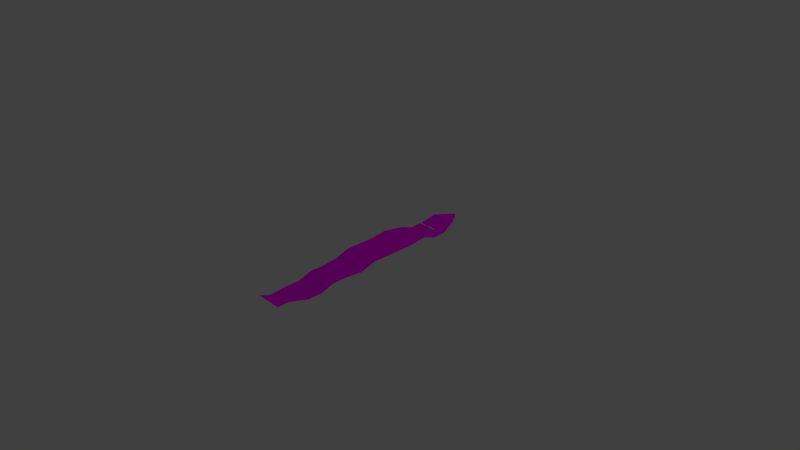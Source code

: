 # Source: seetang.blend  (saved by Blender 2.76.0; exported with 4.5.12 LTS)
import bpy
from mathutils import Matrix  # noqa: F401  (used for matrix-valued properties, if any)

bpy.ops.wm.read_factory_settings(use_empty=True)
scene = bpy.context.scene
scene.name = 'Scene'

# ---- collections
col_collection_1 = bpy.data.collections.new('Collection 1'); scene.collection.children.link(col_collection_1)

# ---- images (referenced by path relative to the original .blend; pixels are not part of the script)
import os
ASSET_DIR = os.environ.get("B2B_ASSET_DIR", "")  # directory of the original .blend (textures are referenced by path, not embedded)
HERE = os.path.dirname(os.path.abspath(__file__))  # packed textures are extracted next to this script under _unpacked/

def load_image(name, relpath, width, height, colorspace="sRGB"):
    """Load a texture the original file referenced (path relative to the .blend, or extracted next to this script)."""
    p = next((c for c in (os.path.join(HERE, relpath), os.path.join(ASSET_DIR, relpath)) if relpath and os.path.exists(c)), "")
    if p:
        img = bpy.data.images.load(p, check_existing=True)
        img.name = name
    else:  # same state as the original file: an image datablock whose file is absent (Cycles renders it pink)
        img = bpy.data.images.new(name, width, height)
        img.source = "FILE"
        img.filepath = "//" + (relpath or name)
    img.colorspace_settings.name = colorspace
    return img
img_seetang_jpg = load_image('seetang.jpg', 'seetang.jpg', 1024, 1024, 'sRGB')

# ---- materials (node trees are filled in below, after node groups)
mat_material_001 = bpy.data.materials.new('Material.001')
mat_material_001.alpha_threshold = 0.0
mat_material_001.roughness = 0.5

# ---- material node trees
mat_material_001.use_nodes = True; mat_material_001.node_tree.nodes.clear()
_N = mat_material_001.node_tree.nodes; _L = mat_material_001.node_tree.links
n0 = _N.new('ShaderNodeOutputMaterial'); n0.name = 'Material Output'; n0.location = (300, 300)
n1 = _N.new('ShaderNodeBsdfDiffuse'); n1.name = 'Diffuse BSDF'; n1.location = (10, 300)
n2 = _N.new('ShaderNodeTexImage'); n2.name = 'Image Texture'; n2.location = (-180, 300)
n2.width = 140
n2.image = img_seetang_jpg
_L.new(n1.outputs[0], n0.inputs[0])
_L.new(n2.outputs[0], n1.inputs[0])
n0.is_active_output = True

# ---- world
world_world = bpy.data.worlds.new('World'); scene.world = world_world
world_world.color = (0.05088, 0.05088, 0.05088)
world_world.use_sun_shadow = False
world_world.sun_shadow_jitter_overblur = 0.0
world_world.cycles.sampling_method = 'MANUAL'
world_world.cycles.sample_map_resolution = 256

# ---- cameras
cam_camera = bpy.data.cameras.new('Camera')
cam_camera.clip_end = 100.0
cam_camera.lens = 35.0
cam_camera.sensor_width = 32.0
cam_camera.sensor_height = 18.0
cam_camera.ortho_scale = 7.314
cam_camera.dof.focus_distance = 0.0

# ---- lights
light_lamp = bpy.data.lights.new('Lamp', 'POINT')
light_lamp.transmission_factor = 0.0
light_lamp.cutoff_distance = 30.0
light_lamp.energy = 100.0
light_lamp.shadow_buffer_clip_start = 1.001
light_lamp.shadow_soft_size = 0.1
light_lamp.shadow_maximum_resolution = 0.006
light_lamp.use_absolute_resolution = True
light_lamp.cycles.use_multiple_importance_sampling = False

# ---- meshes
me_plane = bpy.data.meshes.new('Plane')
me_plane.from_pydata([(-0.7562, -0.9848, 0.0), (0.7562, -0.9848, 0.0), (-1.015, -0.0009456, 0.1324), (0.0, -0.9848, 0.0), (1.015, -0.0009456, 0.1324), (0.0, -0.0009456, 0.1324), (-0.8723, -0.508, 0.0), (0.3781, -0.9848, 0.0), (0.87, 0.5244, 0.0), (-0.8628, 0.5244, 0.0), (-0.3781, -0.9848, 0.0), (0.8723, -0.508, 0.0), (0.003611, 0.5244, 0.0), (0.0, -0.508, 0.0), (-0.5076, -0.0009456, 0.1324), (0.5076, -0.0009456, 0.1324), (0.4362, -0.508, 0.0), (-0.4362, -0.508, 0.0), (-0.4296, 0.5244, 0.0), (0.4368, 0.5244, 0.0), (-0.8723, -0.7261, -0.1232), (0.5671, -0.9848, 0.0), (-1.015, 0.2528, 0.1865), (-0.189, -0.9848, 0.0), (1.0, -0.25, 0.0), (0.0, -0.25, 0.0), (-0.7613, -0.0009456, 0.1324), (0.2538, -0.0009456, 0.1324), (-1.0, -0.25, 0.0), (0.189, -0.9848, 0.0), (1.015, 0.2528, 0.1324), (-0.5671, -0.9848, 0.0), (0.8723, -0.7261, -0.1232), (0.0, 0.2528, 0.1865), (0.0, -0.7261, -0.1232), (-0.2538, -0.0009456, 0.1324), (0.7613, -0.0009456, 0.1324), (0.5, -0.25, 0.0), (0.4362, -0.7261, -0.1232), (0.2181, -0.508, 0.0), (0.6542, -0.508, 0.0), (-0.5, -0.25, 0.0), (-0.4362, -0.7261, -0.1232), (-0.6542, -0.508, 0.0), (-0.2181, -0.508, 0.0), (-0.5076, 0.2528, 0.1865), (-0.6462, 0.5244, 0.0), (-0.213, 0.5244, 0.0), (0.5076, 0.2528, 0.1865), (0.2202, 0.5244, 0.0), (0.6534, 0.5244, 0.0), (0.7613, 0.2528, 0.1865), (0.2538, 0.2528, 0.1865), (-0.2538, 0.2528, 0.1865), (-0.7613, 0.2528, 0.1865), (-0.2181, -0.7261, -0.1232), (-0.6542, -0.7261, -0.1232), (-0.75, -0.25, 0.0), (0.6542, -0.7261, -0.1232), (0.2181, -0.7261, -0.1232), (0.25, -0.25, 0.0), (0.75, -0.25, 0.0), (-0.25, -0.25, 0.0), (-0.7562, -0.8902, -0.1232), (0.6617, -0.9848, 0.0), (-1.015, 0.1259, 0.1324), (-0.09452, -0.9848, 0.0), (1.015, -0.1278, 0.1324), (0.0, -0.1278, 0.1324), (-0.8882, -0.0009456, 0.1324), (0.1269, -0.0009456, 0.1324), (-0.8723, -0.3989, 0.0), (0.2836, -0.9848, 0.0), (0.87, 0.4161, 0.1324), (-0.8628, 0.6327, 0.0), (-0.4726, -0.9848, 0.0), (0.8723, -0.617, -0.1232), (0.003611, 0.4161, 0.1324), (0.0, -0.617, -0.1232), (-0.3807, -0.0009456, 0.1324), (0.6345, -0.0009456, 0.1324), (0.5076, -0.1278, 0.1324), (0.4362, -0.617, -0.1232), (0.109, -0.508, 0.0), (0.5452, -0.508, 0.0), (-0.5076, -0.1278, 0.1324), (-0.4362, -0.617, -0.1232), (-0.7633, -0.508, 0.0), (-0.3271, -0.508, 0.0), (-0.4296, 0.4161, 0.1324), (-0.7545, 0.5244, 0.0), (-0.3213, 0.5244, 0.0), (0.4368, 0.4161, 0.1324), (0.1119, 0.5244, 0.0), (0.5451, 0.5244, 0.0), (-0.8723, -0.617, -0.1232), (0.4726, -0.9848, 0.0), (0.87, 0.6327, 0.0), (-0.8628, 0.4161, 0.1324), (-0.2836, -0.9848, 0.0), (0.8723, -0.3989, 0.0), (0.0, 0.625, 0.0), (0.0, -0.3989, 0.0), (-0.6345, -0.0009456, 0.1324), (0.3807, -0.0009456, 0.1324), (-1.015, -0.1278, 0.1324), (0.09452, -0.9848, 0.0), (1.015, 0.1259, 0.1324), (-0.6617, -0.9848, 0.0), (0.7562, -0.8902, 0.0), (0.0, 0.1259, 0.1324), (0.0, -0.8902, -0.1232), (-0.1269, -0.0009456, 0.1324), (0.8882, -0.0009456, 0.1324), (0.4362, -0.3989, 0.0), (0.3781, -0.8902, 0.0), (0.3271, -0.508, 0.0), (0.7633, -0.508, 0.0), (-0.4362, -0.3989, 0.0), (-0.3781, -0.8902, -0.1232), (-0.5452, -0.508, 0.0), (-0.109, -0.508, 0.0), (-0.5, 0.625, 0.0), (-0.5076, 0.1259, 0.1324), (-0.5379, 0.5244, 0.0), (-0.1047, 0.5244, 0.0), (0.4368, 0.6327, 0.0), (0.5076, 0.1259, 0.1324), (0.3285, 0.5244, 0.0), (0.7617, 0.5244, 0.0), (0.6534, 0.4161, 0.1324), (0.7613, 0.1259, 0.1324), (0.6345, 0.2528, 0.1865), (0.8882, 0.2528, 0.1865), (0.2202, 0.4161, 0.1324), (0.2538, 0.1259, 0.1324), (0.1269, 0.2528, 0.1865), (0.3807, 0.2528, 0.1865), (0.2202, 0.6327, 0.0), (-0.213, 0.4161, 0.1324), (-0.2538, 0.1259, 0.1324), (-0.3807, 0.2528, 0.1865), (-0.1269, 0.2528, 0.1865), (-0.6462, 0.4161, 0.1324), (-0.7613, 0.1259, 0.1324), (-0.8882, 0.2528, 0.1865), (-0.6345, 0.2528, 0.1865), (-0.75, 0.625, 0.0), (-0.2181, -0.617, -0.1232), (-0.189, -0.8902, -0.1232), (-0.3271, -0.7261, -0.1232), (-0.109, -0.7261, -0.1232), (-0.6542, -0.617, -0.1232), (-0.5671, -0.8902, -0.1232), (-0.7633, -0.7261, -0.1232), (-0.5452, -0.7261, -0.1232), (-0.7613, -0.1278, 0.1324), (-0.6542, -0.3989, 0.0), (-0.875, -0.25, 0.0), (-0.625, -0.25, 0.0), (0.6542, -0.617, -0.1232), (0.5671, -0.8902, 0.0), (0.5452, -0.7261, -0.1232), (0.7633, -0.7261, -0.1232), (0.2181, -0.617, -0.1232), (0.189, -0.8902, 0.0), (0.109, -0.7261, -0.1232), (0.3271, -0.7261, -0.1232), (0.2538, -0.1278, 0.1324), (0.2181, -0.3989, 0.0), (0.125, -0.25, 0.0), (0.375, -0.25, 0.0), (0.7613, -0.1278, 0.1324), (0.6542, -0.3989, 0.0), (0.625, -0.25, 0.0), (0.875, -0.25, 0.0), (-0.2538, -0.1278, 0.1324), (-0.2181, -0.3989, 0.0), (-0.375, -0.25, 0.0), (-0.125, -0.25, 0.0), (-0.25, 0.625, 0.0), (0.6534, 0.6327, 0.0), (0.7617, 0.6327, 0.0), (0.5451, 0.6327, 0.0), (-0.125, 0.625, 0.0), (-0.3213, 0.6327, 0.0), (-0.109, -0.3989, 0.0), (-0.3271, -0.3989, 0.0), (-0.3807, -0.1278, 0.1324), (0.7633, -0.3989, 0.0), (0.5452, -0.3989, 0.0), (0.6345, -0.1278, 0.1324), (0.3271, -0.3989, 0.0), (0.109, -0.3989, 0.0), (0.1269, -0.1278, 0.1324), (0.2836, -0.8902, 0.0), (0.09452, -0.8902, -0.1232), (0.109, -0.617, -0.1232), (0.6617, -0.8902, 0.0), (0.4726, -0.8902, 0.0), (0.5452, -0.617, -0.1232), (-0.5452, -0.3989, 0.0), (-0.7633, -0.3989, 0.0), (-0.8882, -0.1278, 0.1324), (-0.4726, -0.8902, -0.1232), (-0.6617, -0.8902, -0.1232), (-0.7633, -0.617, -0.1232), (-0.09452, -0.8902, -0.1232), (-0.2836, -0.8902, -0.1232), (-0.3271, -0.617, -0.1232), (-0.625, 0.625, 0.0), (-0.875, 0.625, 0.0), (-0.6345, 0.1259, 0.1324), (-0.8882, 0.1259, 0.1324), (-0.7545, 0.4161, 0.1324), (-0.1269, 0.1259, 0.1324), (-0.3807, 0.1259, 0.1324), (-0.3213, 0.4161, 0.1324), (0.3285, 0.6327, 0.0), (0.125, 0.625, 0.0), (0.3807, 0.1259, 0.1324), (0.1269, 0.1259, 0.1324), (0.1119, 0.4161, 0.1324), (0.8882, 0.1259, 0.1324), (0.6345, 0.1259, 0.1324), (0.5451, 0.4161, 0.1324), (0.7617, 0.4161, 0.1324), (0.3285, 0.4161, 0.1324), (-0.1047, 0.4161, 0.1324), (-0.5379, 0.4161, 0.1324), (-0.109, -0.617, -0.1232), (-0.5452, -0.617, -0.1232), (-0.6345, -0.1278, 0.1324), (0.7633, -0.617, -0.1232), (0.3271, -0.617, -0.1232), (0.3807, -0.1278, 0.1324), (0.8882, -0.1278, 0.1324), (-0.1269, -0.1278, 0.1324), (0.03776, 0.891, 0.1446), (-0.03054, 0.891, 0.0), (0.003611, 0.891, 0.0), (0.02068, 0.891, 0.0), (-0.01346, 0.891, 0.0), (0.7043, 0.7617, 0.1446), (0.02922, 0.891, 0.0), (-0.004926, 0.891, 0.0), (0.003611, 0.7617, 0.1446), (0.01215, 0.891, 0.1446), (-0.6971, 0.7617, 0.1446), (-0.022, 0.891, 0.0), (-0.3468, 0.7617, 0.1446), (0.354, 0.7617, 0.1446), (0.1788, 0.7617, 0.1446), (-0.5219, 0.7617, 0.1446), (-0.1716, 0.7617, 0.1446), (0.5292, 0.7617, 0.1446), (-0.03054, 0.8952, 0.0), (0.03349, 0.891, 0.0), (-0.0006576, 0.891, 0.0), (0.003611, 0.8952, 0.0), (0.01642, 0.891, 0.0), (-0.8633, 0.6326, 0.0), (-0.01773, 0.891, 0.0), (0.02068, 0.8952, 0.0), (-0.01346, 0.8952, 0.0), (0.8705, 0.6326, 0.0), (0.02495, 0.891, 0.0), (-0.009194, 0.891, 0.0), (0.003611, 0.6326, 0.0), (0.007879, 0.891, 0.1446), (0.03776, 0.8952, 0.1446), (-0.02627, 0.891, 0.0), (-0.4299, 0.6326, 0.0), (0.4371, 0.6326, 0.0), (-0.004926, 0.8952, 0.0), (0.2203, 0.6326, 0.0), (0.0912, 0.7617, 0.1446), (0.2664, 0.7617, 0.1446), (0.02922, 0.8952, 0.0), (-0.6466, 0.6326, 0.0), (-0.6095, 0.7617, 0.1446), (-0.4343, 0.7617, 0.1446), (0.01215, 0.8952, 0.0), (-0.2131, 0.6326, 0.0), (-0.2592, 0.7617, 0.1446), (-0.08398, 0.7617, 0.1446), (-0.022, 0.8952, 0.0), (0.6538, 0.6326, 0.0), (0.4416, 0.7617, 0.1446), (0.6167, 0.7617, 0.1446), (0.7622, 0.6326, 0.0), (0.5454, 0.6326, 0.0), (-0.01773, 0.8952, 0.0), (-0.1048, 0.6326, 0.0), (-0.3215, 0.6326, 0.0), (0.01642, 0.8952, 0.0), (-0.5382, 0.6326, 0.0), (-0.755, 0.6326, 0.0), (0.03349, 0.8952, 0.0), (0.3287, 0.6326, 0.0), (0.112, 0.6326, 0.0), (-0.0006576, 0.8952, 0.0), (-0.009194, 0.8952, 0.0), (0.02495, 0.8952, 0.0), (0.007879, 0.8952, 0.1446), (-0.02627, 0.8952, 0.0)], [], [(237, 68, 5, 112), (236, 67, 4, 113), (235, 81, 15, 104), (234, 82, 16, 116), (233, 76, 11, 117), (232, 85, 14, 103), (231, 86, 17, 120), (230, 78, 13, 121), (229, 89, 18, 124), (228, 77, 12, 125), (227, 92, 19, 128), (226, 73, 8, 129), (225, 130, 50, 94), (224, 131, 51, 132), (223, 107, 30, 133), (222, 134, 49, 93), (221, 135, 52, 136), (220, 127, 48, 137), (217, 139, 47, 91), (216, 140, 53, 141), (215, 110, 33, 142), (214, 143, 46, 90), (213, 144, 54, 145), (212, 123, 45, 146), (209, 148, 44, 88), (208, 149, 55, 150), (207, 111, 34, 151), (206, 152, 43, 87), (205, 153, 56, 154), (204, 119, 42, 155), (203, 156, 26, 69), (202, 157, 57, 158), (201, 118, 41, 159), (200, 160, 40, 84), (199, 161, 58, 162), (198, 109, 32, 163), (197, 164, 39, 83), (196, 165, 59, 166), (195, 115, 38, 167), (194, 168, 27, 70), (193, 169, 60, 170), (192, 114, 37, 171), (191, 172, 36, 80), (190, 173, 61, 174), (189, 100, 24, 175), (188, 176, 35, 79), (187, 177, 62, 178), (186, 102, 25, 179), (50, 129, 182, 181), (129, 8, 97, 182), (19, 94, 183, 126), (94, 50, 181, 183), (47, 125, 184, 180), (125, 12, 101, 184), (18, 91, 185, 122), (91, 47, 180, 185), (177, 186, 179, 62), (44, 121, 186, 177), (121, 13, 102, 186), (118, 187, 178, 41), (17, 88, 187, 118), (88, 44, 177, 187), (85, 188, 79, 14), (41, 178, 188, 85), (178, 62, 176, 188), (173, 189, 175, 61), (40, 117, 189, 173), (117, 11, 100, 189), (114, 190, 174, 37), (16, 84, 190, 114), (84, 40, 173, 190), (81, 191, 80, 15), (37, 174, 191, 81), (174, 61, 172, 191), (169, 192, 171, 60), (39, 116, 192, 169), (116, 16, 114, 192), (102, 193, 170, 25), (13, 83, 193, 102), (83, 39, 169, 193), (68, 194, 70, 5), (25, 170, 194, 68), (170, 60, 168, 194), (165, 195, 167, 59), (29, 72, 195, 165), (72, 7, 115, 195), (111, 196, 166, 34), (3, 106, 196, 111), (106, 29, 165, 196), (78, 197, 83, 13), (34, 166, 197, 78), (166, 59, 164, 197), (161, 198, 163, 58), (21, 64, 198, 161), (64, 1, 109, 198), (115, 199, 162, 38), (7, 96, 199, 115), (96, 21, 161, 199), (82, 200, 84, 16), (38, 162, 200, 82), (162, 58, 160, 200), (157, 201, 159, 57), (43, 120, 201, 157), (120, 17, 118, 201), (71, 202, 158, 28), (6, 87, 202, 71), (87, 43, 157, 202), (105, 203, 69, 2), (28, 158, 203, 105), (158, 57, 156, 203), (153, 204, 155, 56), (31, 75, 204, 153), (75, 10, 119, 204), (63, 205, 154, 20), (0, 108, 205, 63), (108, 31, 153, 205), (95, 206, 87, 6), (20, 154, 206, 95), (154, 56, 152, 206), (149, 207, 151, 55), (23, 66, 207, 149), (66, 3, 111, 207), (119, 208, 150, 42), (10, 99, 208, 119), (99, 23, 149, 208), (86, 209, 88, 17), (42, 150, 209, 86), (150, 55, 148, 209), (46, 124, 210, 147), (124, 18, 122, 210), (9, 90, 211, 74), (90, 46, 147, 211), (144, 212, 146, 54), (26, 103, 212, 144), (103, 14, 123, 212), (65, 213, 145, 22), (2, 69, 213, 65), (69, 26, 144, 213), (98, 214, 90, 9), (22, 145, 214, 98), (145, 54, 143, 214), (140, 215, 142, 53), (35, 112, 215, 140), (112, 5, 110, 215), (123, 216, 141, 45), (14, 79, 216, 123), (79, 35, 140, 216), (89, 217, 91, 18), (45, 141, 217, 89), (141, 53, 139, 217), (49, 128, 218, 138), (128, 19, 126, 218), (12, 93, 219, 101), (93, 49, 138, 219), (135, 220, 137, 52), (27, 104, 220, 135), (104, 15, 127, 220), (110, 221, 136, 33), (5, 70, 221, 110), (70, 27, 135, 221), (77, 222, 93, 12), (33, 136, 222, 77), (136, 52, 134, 222), (131, 223, 133, 51), (36, 113, 223, 131), (113, 4, 107, 223), (127, 224, 132, 48), (15, 80, 224, 127), (80, 36, 131, 224), (92, 225, 94, 19), (48, 132, 225, 92), (132, 51, 130, 225), (130, 226, 129, 50), (51, 133, 226, 130), (133, 30, 73, 226), (134, 227, 128, 49), (52, 137, 227, 134), (137, 48, 92, 227), (139, 228, 125, 47), (53, 142, 228, 139), (142, 33, 77, 228), (143, 229, 124, 46), (54, 146, 229, 143), (146, 45, 89, 229), (148, 230, 121, 44), (55, 151, 230, 148), (151, 34, 78, 230), (152, 231, 120, 43), (56, 155, 231, 152), (155, 42, 86, 231), (156, 232, 103, 26), (57, 159, 232, 156), (159, 41, 85, 232), (160, 233, 117, 40), (58, 163, 233, 160), (163, 32, 76, 233), (164, 234, 116, 39), (59, 167, 234, 164), (167, 38, 82, 234), (168, 235, 104, 27), (60, 171, 235, 168), (171, 37, 81, 235), (172, 236, 113, 36), (61, 175, 236, 172), (175, 24, 67, 236), (176, 237, 112, 35), (62, 179, 237, 176), (179, 25, 68, 237), (305, 256, 239, 271), (304, 259, 240, 269), (303, 263, 241, 266), (302, 264, 242, 267), (301, 274, 245, 258), (300, 275, 252, 276), (299, 273, 251, 277), (298, 278, 244, 257), (297, 279, 253, 280), (296, 272, 250, 281), (295, 282, 247, 260), (294, 283, 254, 284), (293, 268, 246, 285), (292, 286, 249, 262), (291, 287, 255, 288), (290, 265, 243, 289), (287, 290, 289, 255), (273, 291, 288, 251), (264, 292, 262, 242), (251, 288, 292, 264), (288, 255, 286, 292), (283, 293, 285, 254), (272, 294, 284, 250), (263, 295, 260, 241), (250, 284, 295, 263), (284, 254, 282, 295), (279, 296, 281, 253), (261, 297, 280, 248), (270, 298, 257, 238), (248, 280, 298, 270), (280, 253, 278, 298), (275, 299, 277, 252), (268, 300, 276, 246), (259, 301, 258, 240), (246, 276, 301, 259), (276, 252, 274, 301), (274, 302, 267, 245), (252, 277, 302, 274), (277, 251, 264, 302), (278, 303, 266, 244), (253, 281, 303, 278), (281, 250, 263, 303), (282, 304, 269, 247), (254, 285, 304, 282), (285, 246, 259, 304), (286, 305, 271, 249), (255, 289, 305, 286), (289, 243, 256, 305)])
_uv = me_plane.uv_layers.new(name='UVMap')
_uv.uv.foreach_set('vector', [0.7118, 0.536, 0.7168, 0.536, 0.7169, 0.545, 0.7118, 0.5451, 0.7525, 0.5357, 0.7576, 0.5357, 0.7575, 0.5448, 0.7524, 0.5447, 0.7321, 0.5357, 0.7372, 0.5357, 0.7372, 0.5447, 0.7321, 0.5448, 0.7298, 0.4926, 0.7342, 0.4925, 0.7342, 0.5044, 0.7298, 0.5044, 0.7474, 0.4925, 0.7518, 0.4925, 0.7519, 0.5043, 0.7474, 0.5043, 0.6914, 0.5362, 0.6965, 0.5362, 0.6965, 0.5452, 0.6914, 0.5453, 0.6949, 0.4934, 0.6993, 0.4934, 0.6993, 0.505, 0.6949, 0.505, 0.7122, 0.4933, 0.7165, 0.4931, 0.7167, 0.5048, 0.7123, 0.5049, 0.6954, 0.5765, 0.6998, 0.5764, 0.6998, 0.5887, 0.6954, 0.5887, 0.7128, 0.5762, 0.7172, 0.5762, 0.7172, 0.5884, 0.7129, 0.5885, 0.7302, 0.5759, 0.7346, 0.5758, 0.7347, 0.588, 0.7303, 0.5881, 0.7476, 0.5753, 0.7519, 0.5749, 0.7521, 0.5872, 0.7478, 0.5875, 0.7389, 0.5757, 0.7432, 0.5755, 0.7434, 0.5877, 0.7391, 0.5879, 0.7423, 0.5537, 0.7473, 0.5537, 0.7473, 0.5632, 0.7423, 0.5634, 0.7524, 0.5538, 0.7575, 0.5539, 0.7574, 0.563, 0.7521, 0.5632, 0.7215, 0.5761, 0.7259, 0.576, 0.726, 0.5882, 0.7216, 0.5883, 0.722, 0.554, 0.7271, 0.5539, 0.7272, 0.5637, 0.7221, 0.5638, 0.7322, 0.5538, 0.7373, 0.5537, 0.7373, 0.5635, 0.7322, 0.5636, 0.7041, 0.5764, 0.7085, 0.5763, 0.7085, 0.5885, 0.7042, 0.5886, 0.7016, 0.5542, 0.7067, 0.5542, 0.7068, 0.564, 0.7017, 0.5641, 0.7118, 0.5541, 0.7169, 0.554, 0.717, 0.5639, 0.7119, 0.564, 0.6867, 0.5765, 0.691, 0.5765, 0.6911, 0.5887, 0.6867, 0.5888, 0.6813, 0.5544, 0.6864, 0.5544, 0.6864, 0.5643, 0.6813, 0.5643, 0.6915, 0.5543, 0.6966, 0.5543, 0.6966, 0.5642, 0.6915, 0.5642, 0.7036, 0.4934, 0.7079, 0.4933, 0.708, 0.5049, 0.7036, 0.505, 0.7054, 0.4742, 0.7091, 0.4742, 0.7079, 0.4857, 0.7036, 0.4857, 0.7127, 0.4743, 0.7163, 0.4744, 0.7164, 0.4855, 0.7122, 0.4856, 0.6862, 0.4933, 0.6906, 0.4933, 0.6906, 0.505, 0.6862, 0.505, 0.6903, 0.474, 0.6941, 0.474, 0.6906, 0.4856, 0.6862, 0.4856, 0.6979, 0.4741, 0.7016, 0.4741, 0.6993, 0.4857, 0.6949, 0.4856, 0.6812, 0.5363, 0.6863, 0.5363, 0.6863, 0.5453, 0.6812, 0.5454, 0.6862, 0.5128, 0.6906, 0.5128, 0.6868, 0.5234, 0.6817, 0.5234, 0.6949, 0.5128, 0.6993, 0.5128, 0.6968, 0.5234, 0.6918, 0.5234, 0.7386, 0.4925, 0.743, 0.4925, 0.743, 0.5043, 0.7386, 0.5043, 0.7357, 0.4699, 0.7395, 0.4699, 0.743, 0.4846, 0.7386, 0.4846, 0.7433, 0.4699, 0.7471, 0.4699, 0.7518, 0.4846, 0.7474, 0.4846, 0.7209, 0.4929, 0.7253, 0.4927, 0.7254, 0.5045, 0.721, 0.5046, 0.7197, 0.4747, 0.7245, 0.47, 0.7252, 0.4846, 0.7207, 0.4852, 0.7281, 0.4699, 0.7319, 0.4699, 0.7342, 0.4846, 0.7297, 0.4846, 0.7219, 0.5359, 0.727, 0.5358, 0.7271, 0.5448, 0.722, 0.5449, 0.7211, 0.5124, 0.7255, 0.5123, 0.7268, 0.523, 0.7218, 0.523, 0.7299, 0.5123, 0.7343, 0.5122, 0.7369, 0.5228, 0.7318, 0.5229, 0.7423, 0.5357, 0.7474, 0.5357, 0.7474, 0.5447, 0.7423, 0.5447, 0.7387, 0.5122, 0.7431, 0.5121, 0.7469, 0.5228, 0.7419, 0.5228, 0.7475, 0.5121, 0.7519, 0.5121, 0.757, 0.5228, 0.752, 0.5228, 0.7016, 0.5361, 0.7067, 0.5361, 0.7067, 0.5451, 0.7016, 0.5452, 0.7037, 0.5127, 0.708, 0.5127, 0.7068, 0.5233, 0.7018, 0.5233, 0.7124, 0.5126, 0.7167, 0.5125, 0.7168, 0.5231, 0.7118, 0.5232, 0.7434, 0.5877, 0.7478, 0.5875, 0.7479, 0.5952, 0.7435, 0.5955, 0.7478, 0.5875, 0.7521, 0.5872, 0.7523, 0.595, 0.7479, 0.5952, 0.7347, 0.588, 0.7391, 0.5879, 0.7392, 0.5956, 0.7348, 0.5958, 0.7391, 0.5879, 0.7434, 0.5877, 0.7435, 0.5955, 0.7392, 0.5956, 0.7085, 0.5885, 0.7129, 0.5885, 0.7121, 0.5957, 0.7071, 0.5958, 0.7129, 0.5885, 0.7172, 0.5884, 0.7171, 0.5956, 0.7121, 0.5957, 0.6998, 0.5887, 0.7042, 0.5886, 0.7042, 0.5964, 0.697, 0.5959, 0.7042, 0.5886, 0.7085, 0.5885, 0.7071, 0.5958, 0.7042, 0.5964, 0.708, 0.5127, 0.7124, 0.5126, 0.7118, 0.5232, 0.7068, 0.5233, 0.708, 0.5049, 0.7123, 0.5049, 0.7124, 0.5126, 0.708, 0.5127, 0.7123, 0.5049, 0.7167, 0.5048, 0.7167, 0.5125, 0.7124, 0.5126, 0.6993, 0.5128, 0.7037, 0.5127, 0.7018, 0.5233, 0.6968, 0.5234, 0.6993, 0.505, 0.7036, 0.505, 0.7037, 0.5127, 0.6993, 0.5128, 0.7036, 0.505, 0.708, 0.5049, 0.708, 0.5127, 0.7037, 0.5127, 0.6965, 0.5362, 0.7016, 0.5361, 0.7016, 0.5452, 0.6965, 0.5452, 0.6968, 0.5234, 0.7018, 0.5233, 0.7016, 0.5361, 0.6965, 0.5362, 0.7018, 0.5233, 0.7068, 0.5233, 0.7067, 0.5361, 0.7016, 0.5361, 0.7431, 0.5121, 0.7475, 0.5121, 0.752, 0.5228, 0.7469, 0.5228, 0.743, 0.5043, 0.7474, 0.5043, 0.7475, 0.5121, 0.7431, 0.5121, 0.7474, 0.5043, 0.7519, 0.5043, 0.7519, 0.5121, 0.7475, 0.5121, 0.7343, 0.5122, 0.7387, 0.5122, 0.7419, 0.5228, 0.7369, 0.5228, 0.7342, 0.5044, 0.7386, 0.5043, 0.7387, 0.5122, 0.7343, 0.5122, 0.7386, 0.5043, 0.743, 0.5043, 0.7431, 0.5121, 0.7387, 0.5122, 0.7372, 0.5357, 0.7423, 0.5357, 0.7423, 0.5447, 0.7372, 0.5447, 0.7369, 0.5228, 0.7419, 0.5228, 0.7423, 0.5357, 0.7372, 0.5357, 0.7419, 0.5228, 0.7469, 0.5228, 0.7474, 0.5357, 0.7423, 0.5357, 0.7255, 0.5123, 0.7299, 0.5123, 0.7318, 0.5229, 0.7268, 0.523, 0.7254, 0.5045, 0.7298, 0.5044, 0.7299, 0.5123, 0.7255, 0.5123, 0.7298, 0.5044, 0.7342, 0.5044, 0.7343, 0.5122, 0.7299, 0.5123, 0.7167, 0.5125, 0.7211, 0.5124, 0.7218, 0.523, 0.7168, 0.5231, 0.7167, 0.5048, 0.721, 0.5046, 0.7211, 0.5124, 0.7167, 0.5125, 0.721, 0.5046, 0.7254, 0.5045, 0.7255, 0.5123, 0.7211, 0.5124, 0.7168, 0.536, 0.7219, 0.5359, 0.722, 0.5449, 0.7169, 0.545, 0.7168, 0.5231, 0.7218, 0.523, 0.7219, 0.5359, 0.7168, 0.536, 0.7218, 0.523, 0.7268, 0.523, 0.727, 0.5358, 0.7219, 0.5359, 0.7245, 0.47, 0.7281, 0.4699, 0.7297, 0.4846, 0.7252, 0.4846, 0.7242, 0.4636, 0.728, 0.4632, 0.7281, 0.4699, 0.7245, 0.47, 0.728, 0.4632, 0.7318, 0.4631, 0.7319, 0.4699, 0.7281, 0.4699, 0.7163, 0.4744, 0.7197, 0.4747, 0.7207, 0.4852, 0.7164, 0.4855, 0.7166, 0.4639, 0.7203, 0.4644, 0.7197, 0.4747, 0.7163, 0.4744, 0.7203, 0.4644, 0.7242, 0.4636, 0.7245, 0.47, 0.7197, 0.4747, 0.7165, 0.4931, 0.7209, 0.4929, 0.721, 0.5046, 0.7167, 0.5048, 0.7164, 0.4855, 0.7207, 0.4852, 0.7209, 0.4929, 0.7165, 0.4931, 0.7207, 0.4852, 0.7252, 0.4846, 0.7253, 0.4927, 0.7209, 0.4929, 0.7395, 0.4699, 0.7433, 0.4699, 0.7474, 0.4846, 0.743, 0.4846, 0.7395, 0.4631, 0.7433, 0.4631, 0.7433, 0.4699, 0.7395, 0.4699, 0.7433, 0.4631, 0.7471, 0.4631, 0.7471, 0.4699, 0.7433, 0.4699, 0.7319, 0.4699, 0.7357, 0.4699, 0.7386, 0.4846, 0.7342, 0.4846, 0.7318, 0.4631, 0.7357, 0.4631, 0.7357, 0.4699, 0.7319, 0.4699, 0.7357, 0.4631, 0.7395, 0.4631, 0.7395, 0.4699, 0.7357, 0.4699, 0.7342, 0.4925, 0.7386, 0.4925, 0.7386, 0.5043, 0.7342, 0.5044, 0.7342, 0.4846, 0.7386, 0.4846, 0.7386, 0.4925, 0.7342, 0.4925, 0.7386, 0.4846, 0.743, 0.4846, 0.743, 0.4925, 0.7386, 0.4925, 0.6906, 0.5128, 0.6949, 0.5128, 0.6918, 0.5234, 0.6868, 0.5234, 0.6906, 0.505, 0.6949, 0.505, 0.6949, 0.5128, 0.6906, 0.5128, 0.6949, 0.505, 0.6993, 0.505, 0.6993, 0.5128, 0.6949, 0.5128, 0.6818, 0.5128, 0.6862, 0.5128, 0.6817, 0.5234, 0.6767, 0.5234, 0.6818, 0.505, 0.6862, 0.505, 0.6862, 0.5128, 0.6818, 0.5128, 0.6862, 0.505, 0.6906, 0.505, 0.6906, 0.5128, 0.6862, 0.5128, 0.6761, 0.5363, 0.6812, 0.5363, 0.6812, 0.5454, 0.6761, 0.5454, 0.6767, 0.5234, 0.6817, 0.5234, 0.6812, 0.5363, 0.6761, 0.5363, 0.6817, 0.5234, 0.6868, 0.5234, 0.6863, 0.5363, 0.6812, 0.5363, 0.6941, 0.474, 0.6979, 0.4741, 0.6949, 0.4856, 0.6906, 0.4856, 0.6942, 0.463, 0.6979, 0.4631, 0.6979, 0.4741, 0.6941, 0.474, 0.6979, 0.4631, 0.7017, 0.4632, 0.7016, 0.4741, 0.6979, 0.4741, 0.6866, 0.4739, 0.6903, 0.474, 0.6862, 0.4856, 0.6819, 0.4855, 0.6866, 0.4629, 0.6904, 0.463, 0.6903, 0.474, 0.6866, 0.4739, 0.6904, 0.463, 0.6942, 0.463, 0.6941, 0.474, 0.6903, 0.474, 0.6819, 0.4933, 0.6862, 0.4933, 0.6862, 0.505, 0.6818, 0.505, 0.6819, 0.4855, 0.6862, 0.4856, 0.6862, 0.4933, 0.6819, 0.4933, 0.6862, 0.4856, 0.6906, 0.4856, 0.6906, 0.4933, 0.6862, 0.4933, 0.7091, 0.4742, 0.7127, 0.4743, 0.7122, 0.4856, 0.7079, 0.4857, 0.7092, 0.4634, 0.7129, 0.4636, 0.7127, 0.4743, 0.7091, 0.4742, 0.7129, 0.4636, 0.7166, 0.4639, 0.7163, 0.4744, 0.7127, 0.4743, 0.7016, 0.4741, 0.7054, 0.4742, 0.7036, 0.4857, 0.6993, 0.4857, 0.7017, 0.4632, 0.7055, 0.4633, 0.7054, 0.4742, 0.7016, 0.4741, 0.7055, 0.4633, 0.7092, 0.4634, 0.7091, 0.4742, 0.7054, 0.4742, 0.6993, 0.4934, 0.7036, 0.4934, 0.7036, 0.505, 0.6993, 0.505, 0.6993, 0.4857, 0.7036, 0.4857, 0.7036, 0.4934, 0.6993, 0.4934, 0.7036, 0.4857, 0.7079, 0.4857, 0.7079, 0.4933, 0.7036, 0.4934, 0.6911, 0.5887, 0.6954, 0.5887, 0.692, 0.5959, 0.6869, 0.596, 0.6954, 0.5887, 0.6998, 0.5887, 0.697, 0.5959, 0.692, 0.5959, 0.6824, 0.5888, 0.6867, 0.5888, 0.6819, 0.596, 0.6813, 0.5964, 0.6867, 0.5888, 0.6911, 0.5887, 0.6869, 0.596, 0.6819, 0.596, 0.6864, 0.5544, 0.6915, 0.5543, 0.6915, 0.5642, 0.6864, 0.5643, 0.6863, 0.5453, 0.6914, 0.5453, 0.6915, 0.5543, 0.6864, 0.5544, 0.6914, 0.5453, 0.6965, 0.5452, 0.6966, 0.5543, 0.6915, 0.5543, 0.6761, 0.5545, 0.6813, 0.5544, 0.6813, 0.5643, 0.6762, 0.5643, 0.6761, 0.5454, 0.6812, 0.5454, 0.6813, 0.5544, 0.6761, 0.5545, 0.6812, 0.5454, 0.6863, 0.5453, 0.6864, 0.5544, 0.6813, 0.5544, 0.6823, 0.5766, 0.6867, 0.5765, 0.6867, 0.5888, 0.6824, 0.5888, 0.6762, 0.5643, 0.6813, 0.5643, 0.6867, 0.5765, 0.6823, 0.5766, 0.6813, 0.5643, 0.6864, 0.5643, 0.691, 0.5765, 0.6867, 0.5765, 0.7067, 0.5542, 0.7118, 0.5541, 0.7119, 0.564, 0.7068, 0.564, 0.7067, 0.5451, 0.7118, 0.5451, 0.7118, 0.5541, 0.7067, 0.5542, 0.7118, 0.5451, 0.7169, 0.545, 0.7169, 0.554, 0.7118, 0.5541, 0.6966, 0.5543, 0.7016, 0.5542, 0.7017, 0.5641, 0.6966, 0.5642, 0.6965, 0.5452, 0.7016, 0.5452, 0.7016, 0.5542, 0.6966, 0.5543, 0.7016, 0.5452, 0.7067, 0.5451, 0.7067, 0.5542, 0.7016, 0.5542, 0.6998, 0.5764, 0.7041, 0.5764, 0.7042, 0.5886, 0.6998, 0.5887, 0.6966, 0.5642, 0.7017, 0.5641, 0.7041, 0.5764, 0.6998, 0.5764, 0.7017, 0.5641, 0.7068, 0.564, 0.7085, 0.5763, 0.7041, 0.5764, 0.726, 0.5882, 0.7303, 0.5881, 0.7304, 0.5959, 0.726, 0.596, 0.7303, 0.5881, 0.7347, 0.588, 0.7348, 0.5958, 0.7304, 0.5959, 0.7172, 0.5884, 0.7216, 0.5883, 0.7222, 0.5955, 0.7171, 0.5956, 0.7216, 0.5883, 0.726, 0.5882, 0.726, 0.596, 0.7222, 0.5955, 0.7271, 0.5539, 0.7322, 0.5538, 0.7322, 0.5636, 0.7272, 0.5637, 0.7271, 0.5448, 0.7321, 0.5448, 0.7322, 0.5538, 0.7271, 0.5539, 0.7321, 0.5448, 0.7372, 0.5447, 0.7373, 0.5537, 0.7322, 0.5538, 0.7169, 0.554, 0.722, 0.554, 0.7221, 0.5638, 0.717, 0.5639, 0.7169, 0.545, 0.722, 0.5449, 0.722, 0.554, 0.7169, 0.554, 0.722, 0.5449, 0.7271, 0.5448, 0.7271, 0.5539, 0.722, 0.554, 0.7172, 0.5762, 0.7215, 0.5761, 0.7216, 0.5883, 0.7172, 0.5884, 0.717, 0.5639, 0.7221, 0.5638, 0.7215, 0.5761, 0.7172, 0.5762, 0.7221, 0.5638, 0.7272, 0.5637, 0.7259, 0.576, 0.7215, 0.5761, 0.7473, 0.5537, 0.7524, 0.5538, 0.7521, 0.5632, 0.7473, 0.5632, 0.7474, 0.5447, 0.7524, 0.5447, 0.7524, 0.5538, 0.7473, 0.5537, 0.7524, 0.5447, 0.7575, 0.5448, 0.7575, 0.5539, 0.7524, 0.5538, 0.7373, 0.5537, 0.7423, 0.5537, 0.7423, 0.5634, 0.7373, 0.5635, 0.7372, 0.5447, 0.7423, 0.5447, 0.7423, 0.5537, 0.7373, 0.5537, 0.7423, 0.5447, 0.7474, 0.5447, 0.7473, 0.5537, 0.7423, 0.5537, 0.7346, 0.5758, 0.7389, 0.5757, 0.7391, 0.5879, 0.7347, 0.588, 0.7373, 0.5635, 0.7423, 0.5634, 0.7389, 0.5757, 0.7346, 0.5758, 0.7423, 0.5634, 0.7473, 0.5632, 0.7432, 0.5755, 0.7389, 0.5757, 0.7432, 0.5755, 0.7476, 0.5753, 0.7478, 0.5875, 0.7434, 0.5877, 0.7473, 0.5632, 0.7521, 0.5632, 0.7476, 0.5753, 0.7432, 0.5755, 0.7521, 0.5632, 0.7574, 0.563, 0.7519, 0.5749, 0.7476, 0.5753, 0.7259, 0.576, 0.7302, 0.5759, 0.7303, 0.5881, 0.726, 0.5882, 0.7272, 0.5637, 0.7322, 0.5636, 0.7302, 0.5759, 0.7259, 0.576, 0.7322, 0.5636, 0.7373, 0.5635, 0.7346, 0.5758, 0.7302, 0.5759, 0.7085, 0.5763, 0.7128, 0.5762, 0.7129, 0.5885, 0.7085, 0.5885, 0.7068, 0.564, 0.7119, 0.564, 0.7128, 0.5762, 0.7085, 0.5763, 0.7119, 0.564, 0.717, 0.5639, 0.7172, 0.5762, 0.7128, 0.5762, 0.691, 0.5765, 0.6954, 0.5765, 0.6954, 0.5887, 0.6911, 0.5887, 0.6864, 0.5643, 0.6915, 0.5642, 0.6954, 0.5765, 0.691, 0.5765, 0.6915, 0.5642, 0.6966, 0.5642, 0.6998, 0.5764, 0.6954, 0.5765, 0.7079, 0.4933, 0.7122, 0.4933, 0.7123, 0.5049, 0.708, 0.5049, 0.7079, 0.4857, 0.7122, 0.4856, 0.7122, 0.4933, 0.7079, 0.4933, 0.7122, 0.4856, 0.7164, 0.4855, 0.7165, 0.4931, 0.7122, 0.4933, 0.6906, 0.4933, 0.6949, 0.4934, 0.6949, 0.505, 0.6906, 0.505, 0.6906, 0.4856, 0.6949, 0.4856, 0.6949, 0.4934, 0.6906, 0.4933, 0.6949, 0.4856, 0.6993, 0.4857, 0.6993, 0.4934, 0.6949, 0.4934, 0.6863, 0.5363, 0.6914, 0.5362, 0.6914, 0.5453, 0.6863, 0.5453, 0.6868, 0.5234, 0.6918, 0.5234, 0.6914, 0.5362, 0.6863, 0.5363, 0.6918, 0.5234, 0.6968, 0.5234, 0.6965, 0.5362, 0.6914, 0.5362, 0.743, 0.4925, 0.7474, 0.4925, 0.7474, 0.5043, 0.743, 0.5043, 0.743, 0.4846, 0.7474, 0.4846, 0.7474, 0.4925, 0.743, 0.4925, 0.7474, 0.4846, 0.7518, 0.4846, 0.7518, 0.4925, 0.7474, 0.4925, 0.7253, 0.4927, 0.7298, 0.4926, 0.7298, 0.5044, 0.7254, 0.5045, 0.7252, 0.4846, 0.7297, 0.4846, 0.7298, 0.4926, 0.7253, 0.4927, 0.7297, 0.4846, 0.7342, 0.4846, 0.7342, 0.4925, 0.7298, 0.4926, 0.727, 0.5358, 0.7321, 0.5357, 0.7321, 0.5448, 0.7271, 0.5448, 0.7268, 0.523, 0.7318, 0.5229, 0.7321, 0.5357, 0.727, 0.5358, 0.7318, 0.5229, 0.7369, 0.5228, 0.7372, 0.5357, 0.7321, 0.5357, 0.7474, 0.5357, 0.7525, 0.5357, 0.7524, 0.5447, 0.7474, 0.5447, 0.7469, 0.5228, 0.752, 0.5228, 0.7525, 0.5357, 0.7474, 0.5357, 0.752, 0.5228, 0.757, 0.5228, 0.7576, 0.5357, 0.7525, 0.5357, 0.7067, 0.5361, 0.7118, 0.536, 0.7118, 0.5451, 0.7067, 0.5451, 0.7068, 0.5233, 0.7118, 0.5232, 0.7118, 0.536, 0.7067, 0.5361, 0.7118, 0.5232, 0.7168, 0.5231, 0.7168, 0.536, 0.7118, 0.536, 0.7779, 0.5383, 0.7773, 0.5402, 0.7764, 0.5391, 0.7771, 0.5374, 0.7735, 0.5293, 0.7782, 0.5328, 0.7781, 0.533, 0.7735, 0.5297, 0.7666, 0.5308, 0.7668, 0.53, 0.7672, 0.5303, 0.767, 0.5311, 0.7787, 0.5337, 0.7787, 0.5344, 0.7783, 0.5343, 0.7784, 0.5337, 0.7784, 0.5329, 0.7786, 0.5332, 0.7783, 0.5334, 0.7783, 0.5332, 0.7806, 0.504, 0.7837, 0.5032, 0.7835, 0.5153, 0.7801, 0.5165, 0.7867, 0.5015, 0.7899, 0.4993, 0.7895, 0.512, 0.7866, 0.5138, 0.7663, 0.5325, 0.7664, 0.5317, 0.7669, 0.532, 0.7666, 0.5328, 0.7633, 0.4694, 0.7649, 0.4757, 0.7608, 0.4904, 0.7586, 0.4844, 0.7668, 0.4825, 0.7687, 0.4886, 0.7647, 0.5003, 0.7627, 0.4955, 0.767, 0.5294, 0.7672, 0.5291, 0.7734, 0.5298, 0.7673, 0.5297, 0.7706, 0.4939, 0.7727, 0.4984, 0.7689, 0.5096, 0.7667, 0.5049, 0.7751, 0.5018, 0.7777, 0.5037, 0.7762, 0.5171, 0.7719, 0.5145, 0.7786, 0.5354, 0.7783, 0.5367, 0.7776, 0.536, 0.7781, 0.535, 0.7932, 0.4966, 0.7966, 0.4937, 0.7953, 0.5079, 0.7924, 0.5101, 0.8001, 0.4907, 0.8035, 0.4879, 0.8011, 0.5031, 0.7982, 0.5056, 0.7966, 0.4937, 0.8001, 0.4907, 0.7982, 0.5056, 0.7953, 0.5079, 0.7899, 0.4993, 0.7932, 0.4966, 0.7924, 0.5101, 0.7895, 0.512, 0.7787, 0.5344, 0.7786, 0.5354, 0.7781, 0.535, 0.7783, 0.5343, 0.7895, 0.512, 0.7924, 0.5101, 0.7786, 0.5354, 0.7787, 0.5344, 0.7924, 0.5101, 0.7953, 0.5079, 0.7783, 0.5367, 0.7786, 0.5354, 0.7727, 0.4984, 0.7751, 0.5018, 0.7719, 0.5145, 0.7689, 0.5096, 0.7687, 0.4886, 0.7706, 0.4939, 0.7667, 0.5049, 0.7647, 0.5003, 0.7668, 0.53, 0.767, 0.5294, 0.7673, 0.5297, 0.7672, 0.5303, 0.7647, 0.5003, 0.7667, 0.5049, 0.767, 0.5294, 0.7668, 0.53, 0.7667, 0.5049, 0.7689, 0.5096, 0.7672, 0.5291, 0.767, 0.5294, 0.7649, 0.4757, 0.7668, 0.4825, 0.7627, 0.4955, 0.7608, 0.4904, 0.7618, 0.4629, 0.7633, 0.4694, 0.7586, 0.4844, 0.7576, 0.4778, 0.7596, 0.5398, 0.7663, 0.5325, 0.7666, 0.5328, 0.7598, 0.5402, 0.7576, 0.4778, 0.7586, 0.4844, 0.7663, 0.5325, 0.7596, 0.5398, 0.7586, 0.4844, 0.7608, 0.4904, 0.7664, 0.5317, 0.7663, 0.5325, 0.7837, 0.5032, 0.7867, 0.5015, 0.7866, 0.5138, 0.7835, 0.5153, 0.7777, 0.5037, 0.7806, 0.504, 0.7801, 0.5165, 0.7762, 0.5171, 0.7782, 0.5328, 0.7784, 0.5329, 0.7783, 0.5332, 0.7781, 0.533, 0.7762, 0.5171, 0.7801, 0.5165, 0.7784, 0.5329, 0.7782, 0.5328, 0.7801, 0.5165, 0.7835, 0.5153, 0.7786, 0.5332, 0.7784, 0.5329, 0.7786, 0.5332, 0.7787, 0.5337, 0.7784, 0.5337, 0.7783, 0.5334, 0.7835, 0.5153, 0.7866, 0.5138, 0.7787, 0.5337, 0.7786, 0.5332, 0.7866, 0.5138, 0.7895, 0.512, 0.7787, 0.5344, 0.7787, 0.5337, 0.7664, 0.5317, 0.7666, 0.5308, 0.767, 0.5311, 0.7669, 0.532, 0.7608, 0.4904, 0.7627, 0.4955, 0.7666, 0.5308, 0.7664, 0.5317, 0.7627, 0.4955, 0.7647, 0.5003, 0.7668, 0.53, 0.7666, 0.5308, 0.7672, 0.5291, 0.7735, 0.5293, 0.7735, 0.5297, 0.7734, 0.5298, 0.7689, 0.5096, 0.7719, 0.5145, 0.7735, 0.5293, 0.7672, 0.5291, 0.7719, 0.5145, 0.7762, 0.5171, 0.7782, 0.5328, 0.7735, 0.5293, 0.7783, 0.5367, 0.7779, 0.5383, 0.7771, 0.5374, 0.7776, 0.536, 0.7953, 0.5079, 0.7982, 0.5056, 0.7779, 0.5383, 0.7783, 0.5367, 0.7982, 0.5056, 0.8011, 0.5031, 0.7773, 0.5402, 0.7779, 0.5383])
me_plane.materials.append(mat_material_001)
me_plane.use_remesh_preserve_volume = False
me_plane.use_remesh_preserve_attributes = False
me_plane.use_mirror_vertex_groups = False
me_plane.update()

# ---- objects
ob_plane = bpy.data.objects.new('Plane', me_plane)
ob_lamp = bpy.data.objects.new('Lamp', light_lamp)
ob_camera = bpy.data.objects.new('Camera', cam_camera)

# ---- transforms, parenting, visibility, modifiers, constraints
ob_plane.location = (0.0, 0.0, 0.0)
ob_plane.scale = (0.2515, 1.683, 0.501)
ob_plane.lineart.crease_threshold = 0.0
ob_lamp.location = (4.076, 1.005, 5.904)
ob_lamp.rotation_euler = (0.6503, 0.05522, 1.866)
ob_lamp.lock_rotations_4d = False
ob_lamp.empty_display_type = 'ARROWS'
ob_lamp.color = (0.0, 0.0, 0.0, 0.0)
ob_lamp.lineart.crease_threshold = 0.0
ob_camera.location = (7.481, -6.508, 5.344)
ob_camera.rotation_euler = (1.109, 0.01082, 0.8149)
ob_camera.lock_rotations_4d = False
ob_camera.empty_display_type = 'ARROWS'
ob_camera.color = (0.0, 0.0, 0.0, 0.0)
ob_camera.display_type = 'WIRE'
ob_camera.lineart.crease_threshold = 0.0

# ---- collection membership
col_collection_1.objects.link(ob_plane)
col_collection_1.objects.link(ob_lamp)
col_collection_1.objects.link(ob_camera)

# ---- scene / render settings (as saved in the file)
scene.camera = ob_camera
scene.frame_start = 1; scene.frame_end = 250; scene.frame_set(1)
scene.render.engine = 'CYCLES'
scene.render.resolution_percentage = 50
scene.render.dither_intensity = 0.0
scene.cycles.use_denoising = False
scene.cycles.samples = 10
scene.cycles.sampling_pattern = 'TABULATED_SOBOL'
scene.cycles.light_sampling_threshold = 0.0
scene.cycles.use_adaptive_sampling = False
scene.cycles.use_light_tree = False
scene.cycles.blur_glossy = 0.0
scene.cycles.pixel_filter_type = 'GAUSSIAN'
scene.cycles.sample_clamp_indirect = 0.0
scene.view_settings.view_transform = 'Standard'
bpy.context.view_layer.update()
